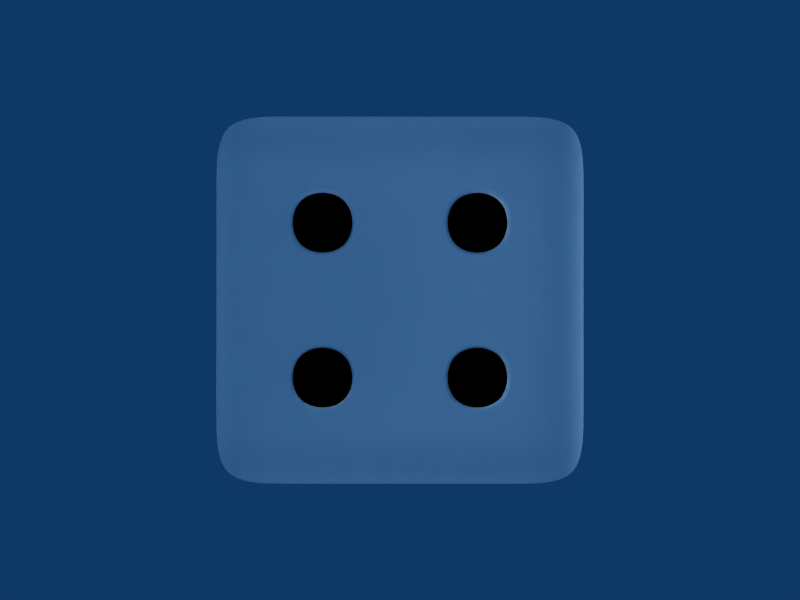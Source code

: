 # Source: DiceWhiteBlack.blend  (saved by Blender 2.49.2; exported with 4.5.12 LTS)
import bpy
from mathutils import Matrix  # noqa: F401  (used for matrix-valued properties, if any)

bpy.ops.wm.read_factory_settings(use_empty=True)
scene = bpy.context.scene
scene.name = 'Scene'

# ---- collections
col_collection_1 = bpy.data.collections.new('Collection 1'); scene.collection.children.link(col_collection_1)

# ---- materials (node trees are filled in below, after node groups)
mat_white = bpy.data.materials.new('White')
mat_white.alpha_threshold = 0.0
mat_white.diffuse_color = (1.0, 1.0, 1.0, 1.0)
mat_white.roughness = 0.5
mat_white.line_color = (0.0, 0.0, 0.0, 1.0)
mat_black = bpy.data.materials.new('Black')
mat_black.alpha_threshold = 0.0
mat_black.diffuse_color = (0.0, 0.0, 0.0, 1.0)
mat_black.roughness = 0.5
mat_black.line_color = (0.0, 0.0, 0.0, 1.0)

# ---- material node trees

# ---- world
world_world = bpy.data.worlds.new('World'); scene.world = world_world
world_world.color = (0.05656, 0.2208, 0.4)
world_world.use_sun_shadow = False
world_world.sun_shadow_jitter_overblur = 0.0
world_world.cycles.sampling_method = 'MANUAL'
world_world.cycles.sample_map_resolution = 256

# ---- cameras
cam_camera = bpy.data.cameras.new('Camera')
cam_camera.passepartout_alpha = 0.2
cam_camera.clip_end = 100.0
cam_camera.lens = 35.0
cam_camera.ortho_scale = 7.314
cam_camera.show_passepartout = False
cam_camera.show_safe_areas = True
cam_camera.dof.focus_distance = 0.0
cam_camera.dof.aperture_fstop = 128.0

# ---- lights
light_spot_005 = bpy.data.lights.new('Spot.005', 'POINT')
light_spot_005.transmission_factor = 0.0
light_spot_005.cutoff_distance = 30.0
light_spot_005.energy = 100.0
light_spot_005.shadow_buffer_clip_start = 1.001
light_spot_005.shadow_soft_size = 1.0
light_spot_005.shadow_maximum_resolution = 0.006
light_spot_005.use_absolute_resolution = True
light_spot_005.cycles.use_multiple_importance_sampling = False
light_spot = bpy.data.lights.new('Spot', 'POINT')
light_spot.transmission_factor = 0.0
light_spot.cutoff_distance = 30.0
light_spot.energy = 100.0
light_spot.shadow_buffer_clip_start = 1.001
light_spot.shadow_soft_size = 1.0
light_spot.shadow_maximum_resolution = 0.006
light_spot.use_absolute_resolution = True
light_spot.cycles.use_multiple_importance_sampling = False
light_spot_004 = bpy.data.lights.new('Spot.004', 'POINT')
light_spot_004.transmission_factor = 0.0
light_spot_004.cutoff_distance = 30.0
light_spot_004.energy = 100.0
light_spot_004.shadow_buffer_clip_start = 1.001
light_spot_004.shadow_soft_size = 1.0
light_spot_004.shadow_maximum_resolution = 0.006
light_spot_004.use_absolute_resolution = True
light_spot_004.cycles.use_multiple_importance_sampling = False
light_spot_003 = bpy.data.lights.new('Spot.003', 'POINT')
light_spot_003.transmission_factor = 0.0
light_spot_003.cutoff_distance = 30.0
light_spot_003.energy = 100.0
light_spot_003.shadow_buffer_clip_start = 1.001
light_spot_003.shadow_soft_size = 1.0
light_spot_003.shadow_maximum_resolution = 0.006
light_spot_003.use_absolute_resolution = True
light_spot_003.cycles.use_multiple_importance_sampling = False
light_spot_002 = bpy.data.lights.new('Spot.002', 'POINT')
light_spot_002.transmission_factor = 0.0
light_spot_002.cutoff_distance = 30.0
light_spot_002.energy = 100.0
light_spot_002.shadow_buffer_clip_start = 1.001
light_spot_002.shadow_soft_size = 1.0
light_spot_002.shadow_maximum_resolution = 0.006
light_spot_002.use_absolute_resolution = True
light_spot_002.cycles.use_multiple_importance_sampling = False
light_spot_001 = bpy.data.lights.new('Spot.001', 'POINT')
light_spot_001.transmission_factor = 0.0
light_spot_001.cutoff_distance = 30.0
light_spot_001.energy = 100.0
light_spot_001.shadow_buffer_clip_start = 1.001
light_spot_001.shadow_soft_size = 1.0
light_spot_001.shadow_maximum_resolution = 0.006
light_spot_001.use_absolute_resolution = True
light_spot_001.cycles.use_multiple_importance_sampling = False
light_lamp_001 = bpy.data.lights.new('Lamp.001', 'POINT')
light_lamp_001.transmission_factor = 0.0
light_lamp_001.energy = 100.0
light_lamp_001.shadow_buffer_clip_start = 0.5
light_lamp_001.shadow_soft_size = 1.0
light_lamp_001.shadow_maximum_resolution = 0.006
light_lamp_001.use_absolute_resolution = True
light_lamp_001.cycles.use_multiple_importance_sampling = False
light_lamp = bpy.data.lights.new('Lamp', 'POINT')
light_lamp.transmission_factor = 0.0
light_lamp.energy = 100.0
light_lamp.shadow_buffer_clip_start = 0.5
light_lamp.shadow_soft_size = 1.0
light_lamp.shadow_maximum_resolution = 0.006
light_lamp.use_absolute_resolution = True
light_lamp.cycles.use_multiple_importance_sampling = False

# ---- meshes
me_cube = bpy.data.meshes.new('Cube')
me_cube.from_pydata([(1.0, 1.0, -1.0), (1.0, -1.0, -1.0), (-1.0, -1.0, -1.0), (-1.0, 1.0, -1.0), (1.0, 1.0, 1.0), (1.0, -1.0, 1.0), (-1.0, -1.0, 1.0), (-1.0, 1.0, 1.0), (1.0, 0.6, -1.0), (1.0, 0.2, -1.0), (1.0, -0.2, -1.0), (1.0, -0.6, -1.0), (0.6, 1.0, -1.0), (0.2, 1.0, -1.0), (-0.2, 1.0, -1.0), (-0.6, 1.0, -1.0), (1.0, 1.0, -0.6), (1.0, 1.0, -0.2), (1.0, 1.0, 0.2), (1.0, 1.0, 0.6), (0.6, -1.0, -1.0), (0.2, -1.0, -1.0), (-0.2, -1.0, -1.0), (-0.6, -1.0, -1.0), (1.0, -1.0, -0.6), (1.0, -1.0, -0.2), (1.0, -1.0, 0.2), (1.0, -1.0, 0.6), (-1.0, -0.6, -1.0), (-1.0, -0.2, -1.0), (-1.0, 0.2, -1.0), (-1.0, 0.6, -1.0), (-1.0, -1.0, -0.6), (-1.0, -1.0, -0.2), (-1.0, -1.0, 0.2), (-1.0, -1.0, 0.6), (-1.0, 1.0, -0.6), (-1.0, 1.0, -0.2), (-1.0, 1.0, 0.2), (-1.0, 1.0, 0.6), (1.0, 0.6, 1.0), (1.0, 0.2, 1.0), (1.0, -0.2, 1.0), (1.0, -0.6, 1.0), (0.6, 1.0, 1.0), (0.2, 1.0, 1.0), (-0.2, 1.0, 1.0), (-0.6, 1.0, 1.0), (0.6, -1.0, 1.0), (0.2, -1.0, 1.0), (-0.2, -1.0, 1.0), (-0.6, -1.0, 1.0), (-1.0, -0.6, 1.0), (-1.0, -0.2, 1.0), (-1.0, 0.2, 1.0), (-1.0, 0.6, 1.0), (0.6, 0.6, -1.0), (0.6, 0.2, -1.0), (0.6, -0.2, -1.0), (0.6, -0.6, -1.0), (0.2, 0.6, -1.0), (0.2, 0.2, -1.0), (0.2, -0.2, -1.0), (0.2, -0.6, -1.0), (-0.2, 0.6, -1.0), (-0.2, 0.2, -1.0), (-0.2, -0.2, -1.0), (-0.2, -0.6, -1.0), (-0.6, 0.6, -1.0), (-0.6, 0.2, -1.0), (-0.6, -0.2, -1.0), (-0.6, -0.6, -1.0), (0.6, 0.6, 1.0), (0.2, 0.6, 1.0), (-0.2, 0.6, 1.0), (-0.6, 0.6, 1.0), (0.6, 0.2, 1.0), (0.2, 0.2, 1.0), (-0.2, 0.2, 1.0), (-0.6, 0.2, 1.0), (0.6, -0.2, 1.0), (0.2, -0.2, 1.0), (-0.2, -0.2, 1.0), (-0.6, -0.2, 1.0), (0.6, -0.6, 1.0), (0.2, -0.6, 1.0), (-0.2, -0.6, 1.0), (-0.6, -0.6, 1.0), (1.0, 0.6, -0.6), (1.0, 0.6, -0.2), (1.0, 0.6, 0.2), (1.0, 0.6, 0.6), (1.0, 0.2, -0.6), (1.0, 0.2, -0.2), (1.0, 0.2, 0.2), (1.0, 0.2, 0.6), (1.0, -0.2, -0.6), (1.0, -0.2, -0.2), (1.0, -0.2, 0.2), (1.0, -0.2, 0.6), (1.0, -0.6, -0.6), (1.0, -0.6, -0.2), (1.0, -0.6, 0.2), (1.0, -0.6, 0.6), (0.6, -1.0, -0.6), (0.6, -1.0, -0.2), (0.6, -1.0, 0.2), (0.6, -1.0, 0.6), (0.2, -1.0, -0.6), (0.2, -1.0, -0.2), (0.2, -1.0, 0.2), (0.2, -1.0, 0.6), (-0.2, -1.0, -0.6), (-0.2, -1.0, -0.2), (-0.2, -1.0, 0.2), (-0.2, -1.0, 0.6), (-0.6, -1.0, -0.6), (-0.6, -1.0, -0.2), (-0.6, -1.0, 0.2), (-0.6, -1.0, 0.6), (-1.0, -0.6, -0.6), (-1.0, -0.6, -0.2), (-1.0, -0.6, 0.2), (-1.0, -0.6, 0.6), (-1.0, -0.2, -0.6), (-1.0, -0.2, -0.2), (-1.0, -0.2, 0.2), (-1.0, -0.2, 0.6), (-1.0, 0.2, -0.6), (-1.0, 0.2, -0.2), (-1.0, 0.2, 0.2), (-1.0, 0.2, 0.6), (-1.0, 0.6, -0.6), (-1.0, 0.6, -0.2), (-1.0, 0.6, 0.2), (-1.0, 0.6, 0.6), (0.6, 1.0, 0.6), (0.6, 1.0, 0.2), (0.6, 1.0, -0.2), (0.6, 1.0, -0.6), (0.2, 1.0, 0.6), (0.2, 1.0, 0.2), (0.2, 1.0, -0.2), (0.2, 1.0, -0.6), (-0.2, 1.0, 0.6), (-0.2, 1.0, 0.2), (-0.2, 1.0, -0.2), (-0.2, 1.0, -0.6), (-0.6, 1.0, 0.6), (-0.6, 1.0, 0.2), (-0.6, 1.0, -0.2), (-0.6, 1.0, -0.6), (-0.2, 1.0, 0.6), (-0.2, 1.0, 0.2), (-0.6, 1.0, 0.2), (-0.6, 1.0, 0.6), (-0.2, 1.0, 0.2), (-0.2, 1.0, -0.2), (-0.6, 1.0, -0.2), (-0.6, 1.0, 0.2), (-0.2, 1.0, -0.2), (-0.2, 1.0, -0.6), (-0.6, 1.0, -0.6), (-0.6, 1.0, -0.2), (0.6, 1.0, 0.6), (0.6, 1.0, 0.2), (0.2, 1.0, 0.2), (0.2, 1.0, 0.6), (0.6, 1.0, 0.2), (0.6, 1.0, -0.2), (0.2, 1.0, -0.2), (0.2, 1.0, 0.2), (0.6, 1.0, -0.2), (0.6, 1.0, -0.6), (0.2, 1.0, -0.6), (0.2, 1.0, -0.2), (-1.0, 0.2, 0.2), (-1.0, 0.2, 0.6), (-1.0, 0.6, 0.6), (-1.0, 0.6, 0.2), (-1.0, -0.2, -0.2), (-1.0, -0.2, 0.2), (-1.0, 0.2, 0.2), (-1.0, 0.2, -0.2), (-1.0, -0.6, -0.6), (-1.0, -0.6, -0.2), (-1.0, -0.2, -0.2), (-1.0, -0.2, -0.6), (0.2, -1.0, -0.2), (0.2, -1.0, 0.2), (-0.2, -1.0, 0.2), (-0.2, -1.0, -0.2), (1.0, -0.2, -0.6), (1.0, -0.2, -0.2), (1.0, -0.6, -0.2), (1.0, -0.6, -0.6), (1.0, -0.2, 0.2), (1.0, -0.2, 0.6), (1.0, -0.6, 0.6), (1.0, -0.6, 0.2), (1.0, 0.6, -0.6), (1.0, 0.6, -0.2), (1.0, 0.2, -0.2), (1.0, 0.2, -0.6), (1.0, 0.6, 0.2), (1.0, 0.6, 0.6), (1.0, 0.2, 0.6), (1.0, 0.2, 0.2), (0.6, -0.2, 1.0), (0.2, -0.2, 1.0), (0.2, -0.6, 1.0), (0.6, -0.6, 1.0), (-0.2, -0.2, 1.0), (-0.6, -0.2, 1.0), (-0.6, -0.6, 1.0), (-0.2, -0.6, 1.0), (0.2, 0.2, 1.0), (-0.2, 0.2, 1.0), (-0.2, -0.2, 1.0), (0.2, -0.2, 1.0), (0.6, 0.6, 1.0), (0.2, 0.6, 1.0), (0.2, 0.2, 1.0), (0.6, 0.2, 1.0), (-0.2, 0.6, 1.0), (-0.6, 0.6, 1.0), (-0.6, 0.2, 1.0), (-0.2, 0.2, 1.0), (-0.2, -0.2, -1.0), (-0.2, -0.6, -1.0), (-0.6, -0.6, -1.0), (-0.6, -0.2, -1.0), (0.6, 0.6, -1.0), (0.6, 0.2, -1.0), (0.2, 0.2, -1.0), (0.2, 0.6, -1.0), (0.56, 0.56, -1.0), (0.56, 0.24, -1.0), (0.24, 0.24, -1.0), (0.24, 0.56, -1.0), (-0.24, -0.24, -1.0), (-0.24, -0.56, -1.0), (-0.56, -0.56, -1.0), (-0.56, -0.24, -1.0), (-0.24, 0.56, 1.0), (-0.56, 0.56, 1.0), (-0.56, 0.24, 1.0), (-0.24, 0.24, 1.0), (0.56, 0.56, 1.0), (0.24, 0.56, 1.0), (0.24, 0.24, 1.0), (0.56, 0.24, 1.0), (0.16, 0.16, 1.0), (-0.16, 0.16, 1.0), (-0.16, -0.16, 1.0), (0.16, -0.16, 1.0), (-0.24, -0.24, 1.0), (-0.56, -0.24, 1.0), (-0.56, -0.56, 1.0), (-0.24, -0.56, 1.0), (0.56, -0.24, 1.0), (0.24, -0.24, 1.0), (0.24, -0.56, 1.0), (0.56, -0.56, 1.0), (1.0, 0.56, 0.24), (1.0, 0.56, 0.56), (1.0, 0.24, 0.56), (1.0, 0.24, 0.24), (1.0, 0.56, -0.56), (1.0, 0.56, -0.24), (1.0, 0.24, -0.24), (1.0, 0.24, -0.56), (1.0, -0.24, 0.24), (1.0, -0.24, 0.56), (1.0, -0.56, 0.56), (1.0, -0.56, 0.24), (1.0, -0.24, -0.56), (1.0, -0.24, -0.24), (1.0, -0.56, -0.24), (1.0, -0.56, -0.56), (0.16, -1.0, -0.16), (0.16, -1.0, 0.16), (-0.16, -1.0, 0.16), (-0.16, -1.0, -0.16), (-1.0, -0.56, -0.56), (-1.0, -0.56, -0.24), (-1.0, -0.24, -0.24), (-1.0, -0.24, -0.56), (-1.0, -0.16, -0.16), (-1.0, -0.16, 0.16), (-1.0, 0.16, 0.16), (-1.0, 0.16, -0.16), (-1.0, 0.24, 0.24), (-1.0, 0.24, 0.56), (-1.0, 0.56, 0.56), (-1.0, 0.56, 0.24), (0.56, 1.0, -0.24), (0.56, 1.0, -0.56), (0.24, 1.0, -0.56), (0.24, 1.0, -0.24), (0.56, 1.0, 0.16), (0.56, 1.0, -0.16), (0.24, 1.0, -0.16), (0.24, 1.0, 0.16), (0.56, 1.0, 0.56), (0.56, 1.0, 0.24), (0.24, 1.0, 0.24), (0.24, 1.0, 0.56), (-0.24, 1.0, -0.24), (-0.24, 1.0, -0.56), (-0.56, 1.0, -0.56), (-0.56, 1.0, -0.24), (-0.24, 1.0, 0.16), (-0.24, 1.0, -0.16), (-0.56, 1.0, -0.16), (-0.56, 1.0, 0.16), (-0.24, 1.0, 0.56), (-0.24, 1.0, 0.24), (-0.56, 1.0, 0.24), (-0.56, 1.0, 0.56), (-0.24, 0.9, 0.56), (-0.24, 0.9, 0.24), (-0.56, 0.9, 0.24), (-0.56, 0.9, 0.56), (-0.24, 0.9, 0.16), (-0.24, 0.9, -0.16), (-0.56, 0.9, -0.16), (-0.56, 0.9, 0.16), (-0.24, 0.9, -0.24), (-0.24, 0.9, -0.56), (-0.56, 0.9, -0.56), (-0.56, 0.9, -0.24), (0.56, 0.9, 0.56), (0.56, 0.9, 0.24), (0.24, 0.9, 0.24), (0.24, 0.9, 0.56), (0.56, 0.9, 0.16), (0.56, 0.9, -0.16), (0.24, 0.9, -0.16), (0.24, 0.9, 0.16), (0.56, 0.9, -0.24), (0.56, 0.9, -0.56), (0.24, 0.9, -0.56), (0.24, 0.9, -0.24), (-0.9, 0.24, 0.24), (-0.9, 0.24, 0.56), (-0.9, 0.56, 0.56), (-0.9, 0.56, 0.24), (-0.9, -0.16, -0.16), (-0.9, -0.16, 0.16), (-0.9, 0.16, 0.16), (-0.9, 0.16, -0.16), (-0.9, -0.56, -0.56), (-0.9, -0.56, -0.24), (-0.9, -0.24, -0.24), (-0.9, -0.24, -0.56), (0.16, -0.9, -0.16), (0.16, -0.9, 0.16), (-0.16, -0.9, 0.16), (-0.16, -0.9, -0.16), (0.9, -0.24, -0.56), (0.9, -0.24, -0.24), (0.9, -0.56, -0.24), (0.9, -0.56, -0.56), (0.9, -0.24, 0.24), (0.9, -0.24, 0.56), (0.9, -0.56, 0.56), (0.9, -0.56, 0.24), (0.9, 0.56, -0.56), (0.9, 0.56, -0.24), (0.9, 0.24, -0.24), (0.9, 0.24, -0.56), (0.9, 0.56, 0.24), (0.9, 0.56, 0.56), (0.9, 0.24, 0.56), (0.9, 0.24, 0.24), (0.56, -0.24, 0.9), (0.24, -0.24, 0.9), (0.24, -0.56, 0.9), (0.56, -0.56, 0.9), (-0.24, -0.24, 0.9), (-0.56, -0.24, 0.9), (-0.56, -0.56, 0.9), (-0.24, -0.56, 0.9), (0.16, 0.16, 0.9), (-0.16, 0.16, 0.9), (-0.16, -0.16, 0.9), (0.16, -0.16, 0.9), (0.56, 0.56, 0.9), (0.24, 0.56, 0.9), (0.24, 0.24, 0.9), (0.56, 0.24, 0.9), (-0.24, 0.56, 0.9), (-0.56, 0.56, 0.9), (-0.56, 0.24, 0.9), (-0.24, 0.24, 0.9), (-0.24, -0.24, -0.9), (-0.24, -0.56, -0.9), (-0.56, -0.56, -0.9), (-0.56, -0.24, -0.9), (0.56, 0.56, -0.9), (0.56, 0.24, -0.9), (0.24, 0.24, -0.9), (0.24, 0.56, -0.9)], [], [(11, 1, 20, 59), (10, 11, 59, 58), (9, 10, 58, 57), (8, 9, 57, 56), (0, 8, 56, 12), (59, 20, 21, 63), (58, 59, 63, 62), (57, 58, 62, 61), (12, 56, 60, 13), (63, 21, 22, 67), (62, 63, 67, 66), (61, 62, 66, 65), (60, 61, 65, 64), (13, 60, 64, 14), (67, 22, 23, 71), (65, 66, 70, 69), (64, 65, 69, 68), (14, 64, 68, 15), (71, 23, 2, 28), (70, 71, 28, 29), (69, 70, 29, 30), (68, 69, 30, 31), (15, 68, 31, 3), (47, 7, 55, 75), (46, 47, 75, 74), (45, 46, 74, 73), (44, 45, 73, 72), (4, 44, 72, 40), (75, 55, 54, 79), (73, 74, 78, 77), (40, 72, 76, 41), (79, 54, 53, 83), (78, 79, 83, 82), (76, 77, 81, 80), (41, 76, 80, 42), (83, 53, 52, 87), (81, 82, 86, 85), (42, 80, 84, 43), (87, 52, 6, 51), (86, 87, 51, 50), (85, 86, 50, 49), (84, 85, 49, 48), (43, 84, 48, 5), (19, 4, 40, 91), (18, 19, 91, 90), (17, 18, 90, 89), (16, 17, 89, 88), (0, 16, 88, 8), (91, 40, 41, 95), (89, 90, 94, 93), (8, 88, 92, 9), (95, 41, 42, 99), (94, 95, 99, 98), (93, 94, 98, 97), (92, 93, 97, 96), (9, 92, 96, 10), (99, 42, 43, 103), (97, 98, 102, 101), (10, 96, 100, 11), (103, 43, 5, 27), (102, 103, 27, 26), (101, 102, 26, 25), (100, 101, 25, 24), (11, 100, 24, 1), (27, 5, 48, 107), (26, 27, 107, 106), (25, 26, 106, 105), (24, 25, 105, 104), (1, 24, 104, 20), (107, 48, 49, 111), (106, 107, 111, 110), (105, 106, 110, 109), (104, 105, 109, 108), (20, 104, 108, 21), (111, 49, 50, 115), (110, 111, 115, 114), (108, 109, 113, 112), (21, 108, 112, 22), (115, 50, 51, 119), (114, 115, 119, 118), (113, 114, 118, 117), (112, 113, 117, 116), (22, 112, 116, 23), (119, 51, 6, 35), (118, 119, 35, 34), (117, 118, 34, 33), (116, 117, 33, 32), (23, 116, 32, 2), (35, 6, 52, 123), (34, 35, 123, 122), (33, 34, 122, 121), (32, 33, 121, 120), (2, 32, 120, 28), (123, 52, 53, 127), (122, 123, 127, 126), (121, 122, 126, 125), (28, 120, 124, 29), (127, 53, 54, 131), (126, 127, 131, 130), (124, 125, 129, 128), (29, 124, 128, 30), (131, 54, 55, 135), (129, 130, 134, 133), (128, 129, 133, 132), (30, 128, 132, 31), (135, 55, 7, 39), (134, 135, 39, 38), (133, 134, 38, 37), (132, 133, 37, 36), (31, 132, 36, 3), (16, 0, 12, 139), (17, 16, 139, 138), (18, 17, 138, 137), (19, 18, 137, 136), (4, 19, 136, 44), (139, 12, 13, 143), (44, 136, 140, 45), (143, 13, 14, 147), (142, 143, 147, 146), (141, 142, 146, 145), (140, 141, 145, 144), (45, 140, 144, 46), (147, 14, 15, 151), (46, 144, 148, 47), (151, 15, 3, 36), (150, 151, 36, 37), (149, 150, 37, 38), (148, 149, 38, 39), (47, 148, 39, 7), (145, 153, 152, 144), (149, 154, 153, 145), (148, 155, 154, 149), (144, 152, 155, 148), (146, 157, 156, 145), (150, 158, 157, 146), (149, 159, 158, 150), (145, 156, 159, 149), (147, 161, 160, 146), (151, 162, 161, 147), (150, 163, 162, 151), (146, 160, 163, 150), (137, 165, 164, 136), (141, 166, 165, 137), (140, 167, 166, 141), (136, 164, 167, 140), (138, 169, 168, 137), (142, 170, 169, 138), (141, 171, 170, 142), (137, 168, 171, 141), (139, 173, 172, 138), (143, 174, 173, 139), (142, 175, 174, 143), (138, 172, 175, 142), (131, 177, 176, 130), (135, 178, 177, 131), (134, 179, 178, 135), (130, 176, 179, 134), (126, 181, 180, 125), (130, 182, 181, 126), (129, 183, 182, 130), (125, 180, 183, 129), (121, 185, 184, 120), (125, 186, 185, 121), (124, 187, 186, 125), (120, 184, 187, 124), (110, 189, 188, 109), (114, 190, 189, 110), (113, 191, 190, 114), (109, 188, 191, 113), (97, 193, 192, 96), (101, 194, 193, 97), (100, 195, 194, 101), (96, 192, 195, 100), (99, 197, 196, 98), (103, 198, 197, 99), (102, 199, 198, 103), (98, 196, 199, 102), (89, 201, 200, 88), (93, 202, 201, 89), (92, 203, 202, 93), (88, 200, 203, 92), (91, 205, 204, 90), (95, 206, 205, 91), (94, 207, 206, 95), (90, 204, 207, 94), (81, 209, 208, 80), (85, 210, 209, 81), (84, 211, 210, 85), (80, 208, 211, 84), (83, 213, 212, 82), (87, 214, 213, 83), (86, 215, 214, 87), (82, 212, 215, 86), (78, 217, 216, 77), (82, 218, 217, 78), (81, 219, 218, 82), (77, 216, 219, 81), (73, 221, 220, 72), (77, 222, 221, 73), (76, 223, 222, 77), (72, 220, 223, 76), (75, 225, 224, 74), (79, 226, 225, 75), (78, 227, 226, 79), (74, 224, 227, 78), (67, 229, 228, 66), (71, 230, 229, 67), (70, 231, 230, 71), (66, 228, 231, 70), (57, 233, 232, 56), (61, 234, 233, 57), (60, 235, 234, 61), (56, 232, 235, 60), (233, 237, 236, 232), (234, 238, 237, 233), (235, 239, 238, 234), (232, 236, 239, 235), (229, 241, 240, 228), (230, 242, 241, 229), (231, 243, 242, 230), (228, 240, 243, 231), (225, 245, 244, 224), (226, 246, 245, 225), (227, 247, 246, 226), (224, 244, 247, 227), (221, 249, 248, 220), (222, 250, 249, 221), (223, 251, 250, 222), (220, 248, 251, 223), (217, 253, 252, 216), (218, 254, 253, 217), (219, 255, 254, 218), (216, 252, 255, 219), (213, 257, 256, 212), (214, 258, 257, 213), (215, 259, 258, 214), (212, 256, 259, 215), (209, 261, 260, 208), (210, 262, 261, 209), (211, 263, 262, 210), (208, 260, 263, 211), (205, 265, 264, 204), (206, 266, 265, 205), (207, 267, 266, 206), (204, 264, 267, 207), (201, 269, 268, 200), (202, 270, 269, 201), (203, 271, 270, 202), (200, 268, 271, 203), (197, 273, 272, 196), (198, 274, 273, 197), (199, 275, 274, 198), (196, 272, 275, 199), (193, 277, 276, 192), (194, 278, 277, 193), (195, 279, 278, 194), (192, 276, 279, 195), (189, 281, 280, 188), (190, 282, 281, 189), (191, 283, 282, 190), (188, 280, 283, 191), (185, 285, 284, 184), (186, 286, 285, 185), (187, 287, 286, 186), (184, 284, 287, 187), (181, 289, 288, 180), (182, 290, 289, 181), (183, 291, 290, 182), (180, 288, 291, 183), (177, 293, 292, 176), (178, 294, 293, 177), (179, 295, 294, 178), (176, 292, 295, 179), (173, 297, 296, 172), (174, 298, 297, 173), (175, 299, 298, 174), (172, 296, 299, 175), (169, 301, 300, 168), (170, 302, 301, 169), (171, 303, 302, 170), (168, 300, 303, 171), (165, 305, 304, 164), (166, 306, 305, 165), (167, 307, 306, 166), (164, 304, 307, 167), (161, 309, 308, 160), (162, 310, 309, 161), (163, 311, 310, 162), (160, 308, 311, 163), (157, 313, 312, 156), (158, 314, 313, 157), (159, 315, 314, 158), (156, 312, 315, 159), (153, 317, 316, 152), (154, 318, 317, 153), (155, 319, 318, 154), (152, 316, 319, 155), (317, 321, 320, 316), (318, 322, 321, 317), (319, 323, 322, 318), (316, 320, 323, 319), (320, 321, 322, 323), (313, 325, 324, 312), (314, 326, 325, 313), (315, 327, 326, 314), (312, 324, 327, 315), (324, 325, 326, 327), (309, 329, 328, 308), (310, 330, 329, 309), (311, 331, 330, 310), (308, 328, 331, 311), (328, 329, 330, 331), (305, 333, 332, 304), (306, 334, 333, 305), (307, 335, 334, 306), (304, 332, 335, 307), (332, 333, 334, 335), (301, 337, 336, 300), (302, 338, 337, 301), (303, 339, 338, 302), (300, 336, 339, 303), (336, 337, 338, 339), (297, 341, 340, 296), (298, 342, 341, 297), (299, 343, 342, 298), (296, 340, 343, 299), (340, 341, 342, 343), (293, 345, 344, 292), (294, 346, 345, 293), (295, 347, 346, 294), (292, 344, 347, 295), (344, 345, 346, 347), (289, 349, 348, 288), (290, 350, 349, 289), (291, 351, 350, 290), (288, 348, 351, 291), (348, 349, 350, 351), (285, 353, 352, 284), (286, 354, 353, 285), (287, 355, 354, 286), (284, 352, 355, 287), (352, 353, 354, 355), (281, 357, 356, 280), (282, 358, 357, 281), (283, 359, 358, 282), (280, 356, 359, 283), (356, 357, 358, 359), (277, 361, 360, 276), (278, 362, 361, 277), (279, 363, 362, 278), (276, 360, 363, 279), (360, 361, 362, 363), (273, 365, 364, 272), (274, 366, 365, 273), (275, 367, 366, 274), (272, 364, 367, 275), (364, 365, 366, 367), (269, 369, 368, 268), (270, 370, 369, 269), (271, 371, 370, 270), (268, 368, 371, 271), (368, 369, 370, 371), (265, 373, 372, 264), (266, 374, 373, 265), (267, 375, 374, 266), (264, 372, 375, 267), (372, 373, 374, 375), (261, 377, 376, 260), (262, 378, 377, 261), (263, 379, 378, 262), (260, 376, 379, 263), (376, 377, 378, 379), (257, 381, 380, 256), (258, 382, 381, 257), (259, 383, 382, 258), (256, 380, 383, 259), (380, 381, 382, 383), (253, 385, 384, 252), (254, 386, 385, 253), (255, 387, 386, 254), (252, 384, 387, 255), (384, 385, 386, 387), (249, 389, 388, 248), (250, 390, 389, 249), (251, 391, 390, 250), (248, 388, 391, 251), (388, 389, 390, 391), (245, 393, 392, 244), (246, 394, 393, 245), (247, 395, 394, 246), (244, 392, 395, 247), (392, 393, 394, 395), (241, 397, 396, 240), (242, 398, 397, 241), (243, 399, 398, 242), (240, 396, 399, 243), (396, 397, 398, 399), (237, 401, 400, 236), (238, 402, 401, 237), (239, 403, 402, 238), (236, 400, 403, 239), (400, 401, 402, 403)])
me_cube.polygons.foreach_set('material_index', [0, 0, 0, 0, 0, 0, 0, 0, 0, 0, 0, 0, 0, 0, 0, 0, 0, 0, 0, 0, 0, 0, 0, 0, 0, 0, 0, 0, 0, 0, 0, 0, 0, 0, 0, 0, 0, 0, 0, 0, 0, 0, 0, 0, 0, 0, 0, 0, 0, 0, 0, 0, 0, 0, 0, 0, 0, 0, 0, 0, 0, 0, 0, 0, 0, 0, 0, 0, 0, 0, 0, 0, 0, 0, 0, 0, 0, 0, 0, 0, 0, 0, 0, 0, 0, 0, 0, 0, 0, 0, 0, 0, 0, 0, 0, 0, 0, 0, 0, 0, 0, 0, 0, 0, 0, 0, 0, 0, 0, 0, 0, 0, 0, 0, 0, 0, 0, 0, 0, 0, 0, 0, 0, 0, 0, 0, 0, 0, 0, 0, 0, 0, 0, 0, 0, 0, 0, 0, 0, 0, 0, 0, 0, 0, 0, 0, 0, 0, 0, 0, 0, 0, 0, 0, 0, 0, 0, 0, 0, 0, 0, 0, 0, 0, 0, 0, 0, 0, 0, 0, 0, 0, 0, 0, 0, 0, 0, 0, 0, 0, 0, 0, 0, 0, 0, 0, 0, 0, 0, 0, 0, 0, 0, 0, 0, 0, 0, 0, 0, 0, 0, 0, 0, 0, 0, 0, 0, 0, 0, 0, 0, 0, 0, 0, 0, 0, 0, 0, 0, 0, 0, 0, 0, 0, 0, 0, 0, 0, 0, 0, 0, 0, 0, 0, 0, 0, 0, 0, 0, 0, 0, 0, 0, 0, 0, 0, 0, 0, 0, 0, 0, 0, 0, 0, 0, 0, 0, 0, 0, 0, 0, 0, 0, 0, 0, 0, 0, 0, 0, 0, 0, 0, 0, 0, 0, 0, 0, 0, 0, 0, 0, 0, 0, 0, 0, 0, 0, 0, 0, 0, 0, 0, 0, 0, 0, 0, 0, 1, 1, 1, 1, 1, 1, 1, 1, 1, 1, 1, 1, 1, 1, 1, 1, 1, 1, 1, 1, 1, 1, 1, 1, 1, 1, 1, 1, 1, 1, 1, 1, 1, 1, 1, 1, 1, 1, 1, 1, 1, 1, 1, 1, 1, 1, 1, 1, 1, 1, 1, 1, 1, 1, 1, 1, 1, 1, 1, 1, 1, 1, 1, 1, 1, 1, 1, 1, 1, 1, 1, 1, 1, 1, 1, 1, 1, 1, 1, 1, 1, 1, 1, 1, 1, 1, 1, 1, 1, 1, 1, 1, 1, 1, 1, 1, 1, 1, 1, 1, 1, 1, 1, 1, 1])
me_cube.materials.append(mat_white)
me_cube.materials.append(mat_black)
me_cube.use_remesh_preserve_volume = False
me_cube.use_remesh_preserve_attributes = False
me_cube.use_mirror_vertex_groups = False
me_cube.update()

# ---- objects
ob_lamp_008 = bpy.data.objects.new('Lamp.008', light_spot_005)
ob_lamp_007 = bpy.data.objects.new('Lamp.007', light_spot)
ob_lamp_006 = bpy.data.objects.new('Lamp.006', light_spot_004)
ob_lamp_005 = bpy.data.objects.new('Lamp.005', light_spot_003)
ob_lamp_004 = bpy.data.objects.new('Lamp.004', light_spot_002)
ob_lamp_003 = bpy.data.objects.new('Lamp.003', light_spot_001)
ob_lamp_002 = bpy.data.objects.new('Lamp.002', light_lamp_001)
ob_lamp_001 = bpy.data.objects.new('Lamp.001', light_lamp)
ob_cube = bpy.data.objects.new('Cube', me_cube)
ob_lamp = bpy.data.objects.new('Lamp', light_spot)
ob_camera = bpy.data.objects.new('Camera', cam_camera)

# ---- transforms, parenting, visibility, modifiers, constraints
ob_lamp_008.location = (0.0, 0.0, 5.0)
ob_lamp_008.rotation_euler = (0.6503, 0.05522, 1.866)
ob_lamp_008.lock_rotations_4d = False
ob_lamp_008.empty_display_type = 'ARROWS'
ob_lamp_008.color = (0.0, 0.0, 0.0, 0.0)
ob_lamp_008.lineart.crease_threshold = 0.0
ob_lamp_007.location = (5.0, 0.0, 0.0)
ob_lamp_007.rotation_euler = (0.6503, 0.05522, 1.866)
ob_lamp_007.lock_rotations_4d = False
ob_lamp_007.empty_display_type = 'ARROWS'
ob_lamp_007.color = (0.0, 0.0, 0.0, 0.0)
ob_lamp_007.lineart.crease_threshold = 0.0
ob_lamp_006.location = (0.0, 0.0, -5.0)
ob_lamp_006.rotation_euler = (0.6503, 0.05522, 1.866)
ob_lamp_006.lock_rotations_4d = False
ob_lamp_006.empty_display_type = 'ARROWS'
ob_lamp_006.color = (0.0, 0.0, 0.0, 0.0)
ob_lamp_006.lineart.crease_threshold = 0.0
ob_lamp_005.location = (0.0, 5.0, 0.0)
ob_lamp_005.rotation_euler = (0.6503, 0.05522, 1.866)
ob_lamp_005.lock_rotations_4d = False
ob_lamp_005.empty_display_type = 'ARROWS'
ob_lamp_005.color = (0.0, 0.0, 0.0, 0.0)
ob_lamp_005.lineart.crease_threshold = 0.0
ob_lamp_004.location = (-5.0, 0.0, 0.0)
ob_lamp_004.rotation_euler = (0.6503, 0.05522, 1.866)
ob_lamp_004.lock_rotations_4d = False
ob_lamp_004.empty_display_type = 'ARROWS'
ob_lamp_004.color = (0.0, 0.0, 0.0, 0.0)
ob_lamp_004.lineart.crease_threshold = 0.0
ob_lamp_003.location = (0.0, -5.0, 0.0)
ob_lamp_003.rotation_euler = (0.6503, 0.05522, 1.866)
ob_lamp_003.lock_rotations_4d = False
ob_lamp_003.empty_display_type = 'ARROWS'
ob_lamp_003.color = (0.0, 0.0, 0.0, 0.0)
ob_lamp_003.lineart.crease_threshold = 0.0
ob_lamp_002.location = (-0.5196, -0.4341, 0.0)
ob_lamp_002.lock_rotations_4d = False
ob_lamp_002.empty_display_type = 'ARROWS'
ob_lamp_002.lineart.crease_threshold = 0.0
ob_lamp_001.location = (-0.5196, -0.4341, 0.0)
ob_lamp_001.lock_rotations_4d = False
ob_lamp_001.empty_display_type = 'ARROWS'
ob_lamp_001.lineart.crease_threshold = 0.0
ob_cube.location = (0.0, 0.0, 0.0)
ob_cube.rotation_euler = (4.712, -0.0, -1.571)
ob_cube.lock_rotations_4d = False
ob_cube.empty_display_type = 'ARROWS'
ob_cube.color = (0.0, 0.0, 0.0, 1.0)
ob_cube.lineart.crease_threshold = 0.0
_m = ob_cube.modifiers.new('Subsurf', 'SUBSURF')
_m.uv_smooth = 'PRESERVE_CORNERS'
_m.render_levels = 6
_m.show_only_control_edges = False
ob_lamp.location = (5.0, 0.0, 0.0)
ob_lamp.rotation_euler = (0.6503, 0.05522, 1.866)
ob_lamp.lock_rotations_4d = False
ob_lamp.empty_display_type = 'ARROWS'
ob_lamp.color = (0.0, 0.0, 0.0, 0.0)
ob_lamp.lineart.crease_threshold = 0.0
ob_camera.location = (-0.0001226, -5.0, -0.0001593)
ob_camera.rotation_euler = (1.571, 2.454e-05, -3.421e-05)
ob_camera.lock_rotations_4d = False
ob_camera.empty_display_type = 'ARROWS'
ob_camera.color = (0.0, 0.0, 0.0, 0.0)
ob_camera.display_type = 'WIRE'
ob_camera.lineart.crease_threshold = 0.0

# ---- collection membership
col_collection_1.objects.link(ob_lamp_008)
col_collection_1.objects.link(ob_lamp_007)
col_collection_1.objects.link(ob_lamp_006)
col_collection_1.objects.link(ob_lamp_005)
col_collection_1.objects.link(ob_lamp_004)
col_collection_1.objects.link(ob_lamp_003)
col_collection_1.objects.link(ob_lamp_002)
col_collection_1.objects.link(ob_lamp_001)
col_collection_1.objects.link(ob_cube)
col_collection_1.objects.link(ob_lamp)
col_collection_1.objects.link(ob_camera)

# ---- scene / render settings (as saved in the file)
scene.camera = ob_camera
scene.frame_start = 1; scene.frame_end = 1; scene.frame_set(1)
scene.render.engine = 'BLENDER_EEVEE_NEXT'
scene.render.image_settings.quality = 100
scene.render.image_settings.compression = 100
scene.render.image_settings.exr_codec = 'RLE'
scene.render.resolution_x = 800
scene.render.resolution_y = 600
scene.render.pixel_aspect_x = 100.0
scene.render.pixel_aspect_y = 100.0
scene.render.fps = 25
scene.render.dither_intensity = 0.0
scene.render.use_compositing = False
scene.render.use_sequencer = False
scene.render.bake_margin = 2
scene.render.bake_bias = 0.0
scene.render.use_stamp_time = False
scene.render.use_stamp_date = False
scene.render.use_stamp_frame = False
scene.render.use_stamp_camera = False
scene.render.use_stamp_scene = False
scene.render.use_stamp_filename = False
scene.render.use_stamp_render_time = False
scene.render.stamp_font_size = 0
scene.cycles.use_denoising = False
scene.cycles.samples = 10
scene.cycles.sampling_pattern = 'TABULATED_SOBOL'
scene.cycles.light_sampling_threshold = 0.0
scene.cycles.use_adaptive_sampling = False
scene.cycles.use_light_tree = False
scene.cycles.blur_glossy = 0.0
scene.cycles.volume_bounces = 1
scene.cycles.pixel_filter_type = 'GAUSSIAN'
scene.cycles.sample_clamp_indirect = 0.0
scene.view_settings.view_transform = 'Raw'
bpy.context.view_layer.update()
